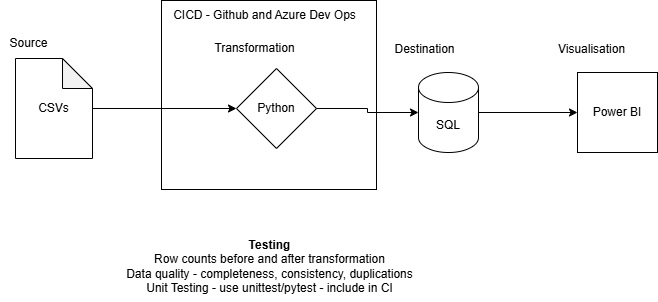

The diagram above was exported from draw.io. Its source (the exported page's mxGraphModel, read from the mxfile embedded in the PNG):
<mxGraphModel dx="1418" dy="786" grid="0" gridSize="10" guides="1" tooltips="1" connect="1" arrows="1" fold="1" page="1" pageScale="1" pageWidth="850" pageHeight="1100" math="0" shadow="0">
  <root>
    <mxCell id="0" />
    <mxCell id="1" parent="0" />
    <mxCell id="cmm6LHOzbQCwUzZPnUGA-15" value="" style="rounded=0;whiteSpace=wrap;html=1;" vertex="1" parent="1">
      <mxGeometry x="310" y="138" width="215" height="189" as="geometry" />
    </mxCell>
    <mxCell id="cmm6LHOzbQCwUzZPnUGA-11" style="edgeStyle=orthogonalEdgeStyle;rounded=0;orthogonalLoop=1;jettySize=auto;html=1;" edge="1" parent="1" source="cmm6LHOzbQCwUzZPnUGA-1" target="cmm6LHOzbQCwUzZPnUGA-3">
      <mxGeometry relative="1" as="geometry" />
    </mxCell>
    <mxCell id="cmm6LHOzbQCwUzZPnUGA-1" value="CSVs" style="shape=note;whiteSpace=wrap;html=1;backgroundOutline=1;darkOpacity=0.05;" vertex="1" parent="1">
      <mxGeometry x="164" y="196" width="77" height="100" as="geometry" />
    </mxCell>
    <mxCell id="cmm6LHOzbQCwUzZPnUGA-13" style="edgeStyle=orthogonalEdgeStyle;rounded=0;orthogonalLoop=1;jettySize=auto;html=1;entryX=0;entryY=0.5;entryDx=0;entryDy=0;" edge="1" parent="1" source="cmm6LHOzbQCwUzZPnUGA-2" target="cmm6LHOzbQCwUzZPnUGA-4">
      <mxGeometry relative="1" as="geometry" />
    </mxCell>
    <mxCell id="cmm6LHOzbQCwUzZPnUGA-2" value="SQL" style="shape=cylinder3;whiteSpace=wrap;html=1;boundedLbl=1;backgroundOutline=1;size=15;" vertex="1" parent="1">
      <mxGeometry x="567" y="210" width="60" height="80" as="geometry" />
    </mxCell>
    <mxCell id="cmm6LHOzbQCwUzZPnUGA-3" value="Python" style="rhombus;whiteSpace=wrap;html=1;" vertex="1" parent="1">
      <mxGeometry x="385" y="206" width="80" height="80" as="geometry" />
    </mxCell>
    <mxCell id="cmm6LHOzbQCwUzZPnUGA-4" value="Power BI" style="whiteSpace=wrap;html=1;aspect=fixed;" vertex="1" parent="1">
      <mxGeometry x="726" y="210" width="80" height="80" as="geometry" />
    </mxCell>
    <mxCell id="cmm6LHOzbQCwUzZPnUGA-5" value="Source" style="text;html=1;align=center;verticalAlign=middle;resizable=0;points=[];autosize=1;strokeColor=none;fillColor=none;" vertex="1" parent="1">
      <mxGeometry x="149" y="168" width="56" height="26" as="geometry" />
    </mxCell>
    <mxCell id="cmm6LHOzbQCwUzZPnUGA-6" value="Transformation" style="text;html=1;align=center;verticalAlign=middle;resizable=0;points=[];autosize=1;strokeColor=none;fillColor=none;" vertex="1" parent="1">
      <mxGeometry x="354" y="173" width="98" height="26" as="geometry" />
    </mxCell>
    <mxCell id="cmm6LHOzbQCwUzZPnUGA-7" value="Destination" style="text;html=1;align=center;verticalAlign=middle;resizable=0;points=[];autosize=1;strokeColor=none;fillColor=none;" vertex="1" parent="1">
      <mxGeometry x="534" y="174" width="78" height="26" as="geometry" />
    </mxCell>
    <mxCell id="cmm6LHOzbQCwUzZPnUGA-8" value="Visualisation" style="text;html=1;align=center;verticalAlign=middle;resizable=0;points=[];autosize=1;strokeColor=none;fillColor=none;" vertex="1" parent="1">
      <mxGeometry x="697" y="174" width="85" height="26" as="geometry" />
    </mxCell>
    <mxCell id="cmm6LHOzbQCwUzZPnUGA-12" style="edgeStyle=orthogonalEdgeStyle;rounded=0;orthogonalLoop=1;jettySize=auto;html=1;entryX=0;entryY=0.5;entryDx=0;entryDy=0;entryPerimeter=0;" edge="1" parent="1" source="cmm6LHOzbQCwUzZPnUGA-3" target="cmm6LHOzbQCwUzZPnUGA-2">
      <mxGeometry relative="1" as="geometry" />
    </mxCell>
    <mxCell id="cmm6LHOzbQCwUzZPnUGA-16" value="CICD - Github and Azure Dev Ops" style="text;html=1;align=center;verticalAlign=middle;resizable=0;points=[];autosize=1;strokeColor=none;fillColor=none;" vertex="1" parent="1">
      <mxGeometry x="312" y="140" width="201" height="26" as="geometry" />
    </mxCell>
    <mxCell id="cmm6LHOzbQCwUzZPnUGA-17" value="&lt;b&gt;Testing&lt;/b&gt;&lt;br&gt;Row counts before and after transformation&lt;div&gt;Data quality - completeness, consistency, duplications&lt;br&gt;&lt;div&gt;Unit Testing - use unittest/pytest - include in CI&lt;/div&gt;&lt;/div&gt;" style="text;html=1;align=center;verticalAlign=middle;resizable=0;points=[];autosize=1;strokeColor=none;fillColor=none;" vertex="1" parent="1">
      <mxGeometry x="265" y="369" width="305" height="70" as="geometry" />
    </mxCell>
  </root>
</mxGraphModel>